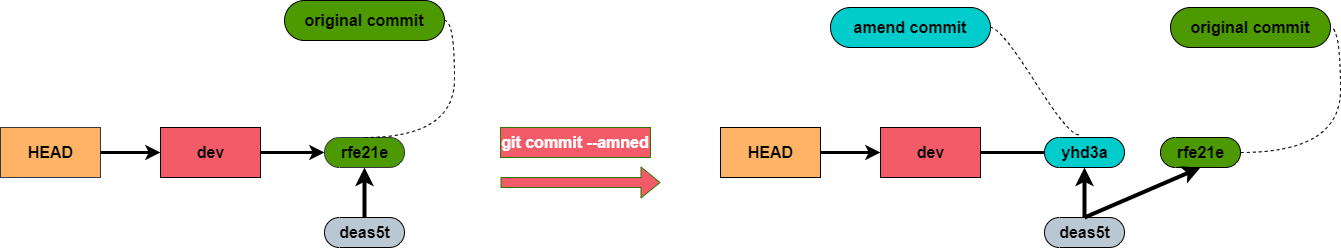

The diagram above was exported from draw.io. Its source (the exported page's mxGraphModel, read from the mxfile embedded in the PNG):
<mxGraphModel dx="1991" dy="1236" grid="1" gridSize="10" guides="1" tooltips="1" connect="1" arrows="1" fold="1" page="1" pageScale="1" pageWidth="1400" pageHeight="850" background="none" math="0" shadow="0">
  <root>
    <mxCell id="0" />
    <mxCell id="1" parent="0" />
    <mxCell id="5" value="rfe21e" style="html=1;dashed=0;whitespace=wrap;shape=mxgraph.dfd.start;fillColor=#4D9900;fontSize=16;fontStyle=1;strokeColor=#36393d;" parent="1" vertex="1">
      <mxGeometry x="354" y="177" width="80" height="30" as="geometry" />
    </mxCell>
    <mxCell id="6" value="deas5t" style="html=1;dashed=0;whitespace=wrap;shape=mxgraph.dfd.start;fillColor=#BAC8D3;fontSize=16;fontStyle=1;fontColor=#000000;" parent="1" vertex="1">
      <mxGeometry x="354" y="257" width="80" height="30" as="geometry" />
    </mxCell>
    <mxCell id="7" value="HEAD" style="html=1;dashed=0;whitespace=wrap;fillColor=#FFB366;fontSize=16;fontStyle=1;strokeColor=#36393d;" parent="1" vertex="1">
      <mxGeometry x="30" y="167" width="100" height="50" as="geometry" />
    </mxCell>
    <mxCell id="8" value="dev" style="html=1;dashed=0;whitespace=wrap;fillColor=#F45B69;fontSize=16;fontStyle=1" parent="1" vertex="1">
      <mxGeometry x="190" y="167" width="100" height="50" as="geometry" />
    </mxCell>
    <mxCell id="12" value="" style="endArrow=classic;html=1;exitX=0.5;exitY=0.5;exitDx=0;exitDy=-15;exitPerimeter=0;strokeWidth=4;entryX=0.5;entryY=0.5;entryDx=0;entryDy=15;entryPerimeter=0;" parent="1" source="6" target="5" edge="1">
      <mxGeometry width="50" height="50" relative="1" as="geometry">
        <mxPoint x="270" y="317" as="sourcePoint" />
        <mxPoint x="295.9999999999998" y="252" as="targetPoint" />
      </mxGeometry>
    </mxCell>
    <mxCell id="14" value="" style="endArrow=classic;html=1;exitX=1;exitY=0.5;exitDx=0;exitDy=0;entryX=0;entryY=0.5;entryDx=0;entryDy=0;strokeWidth=3;" parent="1" source="7" target="8" edge="1">
      <mxGeometry width="50" height="50" relative="1" as="geometry">
        <mxPoint x="118" y="292" as="sourcePoint" />
        <mxPoint x="59.999999999999886" y="292" as="targetPoint" />
      </mxGeometry>
    </mxCell>
    <mxCell id="15" value="" style="endArrow=classic;html=1;exitX=1;exitY=0.5;exitDx=0;exitDy=0;entryX=0;entryY=0.5;entryDx=0;entryDy=0;entryPerimeter=0;strokeWidth=3;" parent="1" source="8" target="5" edge="1">
      <mxGeometry width="50" height="50" relative="1" as="geometry">
        <mxPoint x="128" y="302" as="sourcePoint" />
        <mxPoint x="69.99999999999989" y="302" as="targetPoint" />
      </mxGeometry>
    </mxCell>
    <mxCell id="32" value="" style="endArrow=classic;html=1;shape=flexArrow;fillColor=#F45B69;strokeColor=#2D7600;" parent="1" edge="1">
      <mxGeometry width="50" height="50" relative="1" as="geometry">
        <mxPoint x="530" y="222" as="sourcePoint" />
        <mxPoint x="690" y="222" as="targetPoint" />
      </mxGeometry>
    </mxCell>
    <mxCell id="33" value="git commit --amned" style="text;strokeColor=#2D7600;align=center;fillColor=#F45B69;html=1;verticalAlign=middle;whiteSpace=wrap;rounded=0;fontColor=#ffffff;fontStyle=1;fontSize=16;" parent="1" vertex="1">
      <mxGeometry x="530" y="167" width="150" height="30" as="geometry" />
    </mxCell>
    <mxCell id="39" value="rfe21e" style="html=1;dashed=0;whitespace=wrap;shape=mxgraph.dfd.start;fillColor=#4D9900;fontSize=16;fontStyle=1;fontColor=#000000;" vertex="1" parent="1">
      <mxGeometry x="1190" y="177" width="80" height="30" as="geometry" />
    </mxCell>
    <mxCell id="40" value="deas5t" style="html=1;dashed=0;whitespace=wrap;shape=mxgraph.dfd.start;fillColor=#BAC8D3;fontSize=16;fontStyle=1;fontColor=#000000;" vertex="1" parent="1">
      <mxGeometry x="1074" y="257" width="80" height="30" as="geometry" />
    </mxCell>
    <mxCell id="41" value="HEAD" style="html=1;dashed=0;whitespace=wrap;fillColor=#FFB366;fontSize=16;fontStyle=1" vertex="1" parent="1">
      <mxGeometry x="750" y="167" width="100" height="50" as="geometry" />
    </mxCell>
    <mxCell id="42" value="dev" style="html=1;dashed=0;whitespace=wrap;fillColor=#F45B69;fontSize=16;fontStyle=1" vertex="1" parent="1">
      <mxGeometry x="910" y="167" width="100" height="50" as="geometry" />
    </mxCell>
    <mxCell id="43" value="" style="endArrow=classic;html=1;exitX=0.5;exitY=0.5;exitDx=0;exitDy=-15;exitPerimeter=0;strokeWidth=4;entryX=0.5;entryY=0.5;entryDx=0;entryDy=15;entryPerimeter=0;" edge="1" parent="1" source="40" target="48">
      <mxGeometry width="50" height="50" relative="1" as="geometry">
        <mxPoint x="990" y="317" as="sourcePoint" />
        <mxPoint x="1015.9999999999998" y="252" as="targetPoint" />
      </mxGeometry>
    </mxCell>
    <mxCell id="44" value="" style="endArrow=classic;html=1;exitX=1;exitY=0.5;exitDx=0;exitDy=0;entryX=0;entryY=0.5;entryDx=0;entryDy=0;strokeWidth=3;" edge="1" parent="1" source="41" target="42">
      <mxGeometry width="50" height="50" relative="1" as="geometry">
        <mxPoint x="838" y="292" as="sourcePoint" />
        <mxPoint x="779.9999999999999" y="292" as="targetPoint" />
      </mxGeometry>
    </mxCell>
    <mxCell id="49" value="" style="endArrow=none;html=1;exitX=1;exitY=0.5;exitDx=0;exitDy=0;entryX=0;entryY=0.5;entryDx=0;entryDy=0;entryPerimeter=0;strokeWidth=3;" edge="1" parent="1" source="42" target="48">
      <mxGeometry width="50" height="50" relative="1" as="geometry">
        <mxPoint x="1010" y="192" as="sourcePoint" />
        <mxPoint x="1190" y="192" as="targetPoint" />
      </mxGeometry>
    </mxCell>
    <mxCell id="48" value="yhd3a" style="html=1;dashed=0;whitespace=wrap;shape=mxgraph.dfd.start;fillColor=#00CCCC;fontSize=16;fontStyle=1;fontColor=#000000;" vertex="1" parent="1">
      <mxGeometry x="1074" y="177" width="80" height="30" as="geometry" />
    </mxCell>
    <mxCell id="50" value="" style="endArrow=classic;html=1;exitX=0.5;exitY=0.5;exitDx=0;exitDy=-15;exitPerimeter=0;strokeWidth=4;entryX=0.5;entryY=0.5;entryDx=0;entryDy=15;entryPerimeter=0;" edge="1" parent="1" source="40" target="39">
      <mxGeometry width="50" height="50" relative="1" as="geometry">
        <mxPoint x="1124" y="267" as="sourcePoint" />
        <mxPoint x="1124" y="217" as="targetPoint" />
      </mxGeometry>
    </mxCell>
    <mxCell id="53" value="original commit" style="whiteSpace=wrap;html=1;rounded=1;arcSize=50;align=center;verticalAlign=middle;strokeWidth=1;autosize=1;spacing=4;treeFolding=1;treeMoving=1;newEdgeStyle={&quot;edgeStyle&quot;:&quot;entityRelationEdgeStyle&quot;,&quot;startArrow&quot;:&quot;none&quot;,&quot;endArrow&quot;:&quot;none&quot;,&quot;segment&quot;:10,&quot;curved&quot;:1,&quot;sourcePerimeterSpacing&quot;:0,&quot;targetPerimeterSpacing&quot;:0};fillColor=#4D9900;fontSize=16;fontStyle=1" vertex="1" parent="1">
      <mxGeometry x="314" y="40" width="160" height="40" as="geometry" />
    </mxCell>
    <mxCell id="54" value="" style="edgeStyle=entityRelationEdgeStyle;startArrow=none;endArrow=none;segment=10;curved=1;sourcePerimeterSpacing=0;targetPerimeterSpacing=0;dashed=1;exitX=0.5;exitY=0.5;exitDx=0;exitDy=-15;exitPerimeter=0;" edge="1" target="53" parent="1" source="5">
      <mxGeometry relative="1" as="geometry">
        <mxPoint x="480" y="87" as="sourcePoint" />
      </mxGeometry>
    </mxCell>
    <mxCell id="56" value="original commit" style="whiteSpace=wrap;html=1;rounded=1;arcSize=50;align=center;verticalAlign=middle;strokeWidth=1;autosize=1;spacing=4;treeFolding=1;treeMoving=1;newEdgeStyle={&quot;edgeStyle&quot;:&quot;entityRelationEdgeStyle&quot;,&quot;startArrow&quot;:&quot;none&quot;,&quot;endArrow&quot;:&quot;none&quot;,&quot;segment&quot;:10,&quot;curved&quot;:1,&quot;sourcePerimeterSpacing&quot;:0,&quot;targetPerimeterSpacing&quot;:0};fillColor=#4D9900;fontSize=16;fontStyle=1" vertex="1" parent="1">
      <mxGeometry x="1200" y="47" width="160" height="40" as="geometry" />
    </mxCell>
    <mxCell id="57" value="" style="edgeStyle=entityRelationEdgeStyle;startArrow=none;endArrow=none;segment=10;curved=1;sourcePerimeterSpacing=0;targetPerimeterSpacing=0;dashed=1;exitX=1;exitY=0.5;exitDx=0;exitDy=0;exitPerimeter=0;" edge="1" parent="1" target="56" source="39">
      <mxGeometry relative="1" as="geometry">
        <mxPoint x="1410" y="304" as="sourcePoint" />
      </mxGeometry>
    </mxCell>
    <mxCell id="59" value="amend commit" style="whiteSpace=wrap;html=1;rounded=1;arcSize=50;align=center;verticalAlign=middle;strokeWidth=1;autosize=1;spacing=4;treeFolding=1;treeMoving=1;newEdgeStyle={&quot;edgeStyle&quot;:&quot;entityRelationEdgeStyle&quot;,&quot;startArrow&quot;:&quot;none&quot;,&quot;endArrow&quot;:&quot;none&quot;,&quot;segment&quot;:10,&quot;curved&quot;:1,&quot;sourcePerimeterSpacing&quot;:0,&quot;targetPerimeterSpacing&quot;:0};fillColor=#00CCCC;fontSize=16;fontStyle=1" vertex="1" parent="1">
      <mxGeometry x="860" y="47" width="160" height="40" as="geometry" />
    </mxCell>
    <mxCell id="60" value="" style="edgeStyle=entityRelationEdgeStyle;startArrow=none;endArrow=none;segment=10;curved=1;sourcePerimeterSpacing=0;targetPerimeterSpacing=0;dashed=1;exitX=0.426;exitY=-0.091;exitDx=0;exitDy=0;exitPerimeter=0;" edge="1" parent="1" target="59" source="48">
      <mxGeometry relative="1" as="geometry">
        <mxPoint x="930" y="112" as="sourcePoint" />
      </mxGeometry>
    </mxCell>
  </root>
</mxGraphModel>